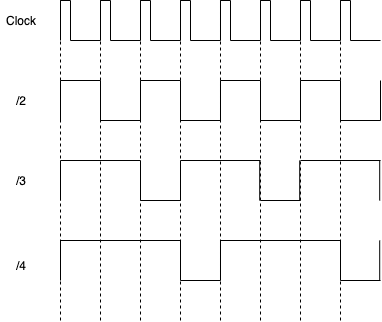

The diagram above was exported from draw.io. Its source (the exported page's mxGraphModel, read from the mxfile embedded in the PNG):
<mxGraphModel dx="1063" dy="448" grid="1" gridSize="10" guides="1" tooltips="1" connect="1" arrows="1" fold="1" page="1" pageScale="1" pageWidth="1169" pageHeight="827" math="0" shadow="0">
  <root>
    <mxCell id="0" />
    <mxCell id="1" parent="0" />
    <mxCell id="GRq5ARuYw2Rqon9FVV8y-1" value="" style="endArrow=none;dashed=1;html=1;" parent="1" edge="1">
      <mxGeometry width="50" height="50" relative="1" as="geometry">
        <mxPoint x="400" y="440" as="sourcePoint" />
        <mxPoint x="400" y="120" as="targetPoint" />
      </mxGeometry>
    </mxCell>
    <mxCell id="GRq5ARuYw2Rqon9FVV8y-16" value="" style="group" parent="1" vertex="1" connectable="0">
      <mxGeometry x="400" y="120" width="40" height="40" as="geometry" />
    </mxCell>
    <mxCell id="GRq5ARuYw2Rqon9FVV8y-2" value="" style="endArrow=none;html=1;rounded=0;" parent="GRq5ARuYw2Rqon9FVV8y-16" edge="1">
      <mxGeometry width="50" height="50" relative="1" as="geometry">
        <mxPoint x="10" y="40" as="sourcePoint" />
        <mxPoint x="40" y="40" as="targetPoint" />
      </mxGeometry>
    </mxCell>
    <mxCell id="GRq5ARuYw2Rqon9FVV8y-3" value="" style="endArrow=none;html=1;rounded=0;" parent="GRq5ARuYw2Rqon9FVV8y-16" edge="1">
      <mxGeometry width="50" height="50" relative="1" as="geometry">
        <mxPoint y="40" as="sourcePoint" />
        <mxPoint as="targetPoint" />
      </mxGeometry>
    </mxCell>
    <mxCell id="GRq5ARuYw2Rqon9FVV8y-4" value="" style="endArrow=none;html=1;rounded=0;" parent="GRq5ARuYw2Rqon9FVV8y-16" edge="1">
      <mxGeometry width="50" height="50" relative="1" as="geometry">
        <mxPoint x="10" y="40" as="sourcePoint" />
        <mxPoint x="10" as="targetPoint" />
      </mxGeometry>
    </mxCell>
    <mxCell id="GRq5ARuYw2Rqon9FVV8y-5" value="" style="endArrow=none;html=1;rounded=0;" parent="GRq5ARuYw2Rqon9FVV8y-16" edge="1">
      <mxGeometry width="50" height="50" relative="1" as="geometry">
        <mxPoint as="sourcePoint" />
        <mxPoint x="10" as="targetPoint" />
      </mxGeometry>
    </mxCell>
    <mxCell id="GRq5ARuYw2Rqon9FVV8y-17" value="" style="group" parent="1" vertex="1" connectable="0">
      <mxGeometry x="440" y="120" width="40" height="40" as="geometry" />
    </mxCell>
    <mxCell id="GRq5ARuYw2Rqon9FVV8y-18" value="" style="endArrow=none;html=1;rounded=0;" parent="GRq5ARuYw2Rqon9FVV8y-17" edge="1">
      <mxGeometry width="50" height="50" relative="1" as="geometry">
        <mxPoint x="10" y="40" as="sourcePoint" />
        <mxPoint x="40" y="40" as="targetPoint" />
      </mxGeometry>
    </mxCell>
    <mxCell id="GRq5ARuYw2Rqon9FVV8y-19" value="" style="endArrow=none;html=1;rounded=0;" parent="GRq5ARuYw2Rqon9FVV8y-17" edge="1">
      <mxGeometry width="50" height="50" relative="1" as="geometry">
        <mxPoint y="40" as="sourcePoint" />
        <mxPoint as="targetPoint" />
      </mxGeometry>
    </mxCell>
    <mxCell id="GRq5ARuYw2Rqon9FVV8y-20" value="" style="endArrow=none;html=1;rounded=0;" parent="GRq5ARuYw2Rqon9FVV8y-17" edge="1">
      <mxGeometry width="50" height="50" relative="1" as="geometry">
        <mxPoint x="10" y="40" as="sourcePoint" />
        <mxPoint x="10" as="targetPoint" />
      </mxGeometry>
    </mxCell>
    <mxCell id="GRq5ARuYw2Rqon9FVV8y-21" value="" style="endArrow=none;html=1;rounded=0;" parent="GRq5ARuYw2Rqon9FVV8y-17" edge="1">
      <mxGeometry width="50" height="50" relative="1" as="geometry">
        <mxPoint as="sourcePoint" />
        <mxPoint x="10" as="targetPoint" />
      </mxGeometry>
    </mxCell>
    <mxCell id="GRq5ARuYw2Rqon9FVV8y-22" value="" style="group" parent="1" vertex="1" connectable="0">
      <mxGeometry x="480" y="120" width="40" height="40" as="geometry" />
    </mxCell>
    <mxCell id="GRq5ARuYw2Rqon9FVV8y-23" value="" style="endArrow=none;html=1;rounded=0;" parent="GRq5ARuYw2Rqon9FVV8y-22" edge="1">
      <mxGeometry width="50" height="50" relative="1" as="geometry">
        <mxPoint x="10" y="40" as="sourcePoint" />
        <mxPoint x="40" y="40" as="targetPoint" />
      </mxGeometry>
    </mxCell>
    <mxCell id="GRq5ARuYw2Rqon9FVV8y-24" value="" style="endArrow=none;html=1;rounded=0;" parent="GRq5ARuYw2Rqon9FVV8y-22" edge="1">
      <mxGeometry width="50" height="50" relative="1" as="geometry">
        <mxPoint y="40" as="sourcePoint" />
        <mxPoint as="targetPoint" />
      </mxGeometry>
    </mxCell>
    <mxCell id="GRq5ARuYw2Rqon9FVV8y-25" value="" style="endArrow=none;html=1;rounded=0;" parent="GRq5ARuYw2Rqon9FVV8y-22" edge="1">
      <mxGeometry width="50" height="50" relative="1" as="geometry">
        <mxPoint x="10" y="40" as="sourcePoint" />
        <mxPoint x="10" as="targetPoint" />
      </mxGeometry>
    </mxCell>
    <mxCell id="GRq5ARuYw2Rqon9FVV8y-26" value="" style="endArrow=none;html=1;rounded=0;" parent="GRq5ARuYw2Rqon9FVV8y-22" edge="1">
      <mxGeometry width="50" height="50" relative="1" as="geometry">
        <mxPoint as="sourcePoint" />
        <mxPoint x="10" as="targetPoint" />
      </mxGeometry>
    </mxCell>
    <mxCell id="GRq5ARuYw2Rqon9FVV8y-27" value="" style="group" parent="1" vertex="1" connectable="0">
      <mxGeometry x="520" y="120" width="40" height="40" as="geometry" />
    </mxCell>
    <mxCell id="GRq5ARuYw2Rqon9FVV8y-28" value="" style="endArrow=none;html=1;rounded=0;" parent="GRq5ARuYw2Rqon9FVV8y-27" edge="1">
      <mxGeometry width="50" height="50" relative="1" as="geometry">
        <mxPoint x="10" y="40" as="sourcePoint" />
        <mxPoint x="40" y="40" as="targetPoint" />
      </mxGeometry>
    </mxCell>
    <mxCell id="GRq5ARuYw2Rqon9FVV8y-29" value="" style="endArrow=none;html=1;rounded=0;" parent="GRq5ARuYw2Rqon9FVV8y-27" edge="1">
      <mxGeometry width="50" height="50" relative="1" as="geometry">
        <mxPoint y="40" as="sourcePoint" />
        <mxPoint as="targetPoint" />
      </mxGeometry>
    </mxCell>
    <mxCell id="GRq5ARuYw2Rqon9FVV8y-30" value="" style="endArrow=none;html=1;rounded=0;" parent="GRq5ARuYw2Rqon9FVV8y-27" edge="1">
      <mxGeometry width="50" height="50" relative="1" as="geometry">
        <mxPoint x="10" y="40" as="sourcePoint" />
        <mxPoint x="10" as="targetPoint" />
      </mxGeometry>
    </mxCell>
    <mxCell id="GRq5ARuYw2Rqon9FVV8y-31" value="" style="endArrow=none;html=1;rounded=0;" parent="GRq5ARuYw2Rqon9FVV8y-27" edge="1">
      <mxGeometry width="50" height="50" relative="1" as="geometry">
        <mxPoint as="sourcePoint" />
        <mxPoint x="10" as="targetPoint" />
      </mxGeometry>
    </mxCell>
    <mxCell id="GRq5ARuYw2Rqon9FVV8y-32" value="" style="group" parent="1" vertex="1" connectable="0">
      <mxGeometry x="560" y="120" width="40" height="40" as="geometry" />
    </mxCell>
    <mxCell id="GRq5ARuYw2Rqon9FVV8y-33" value="" style="endArrow=none;html=1;rounded=0;" parent="GRq5ARuYw2Rqon9FVV8y-32" edge="1">
      <mxGeometry width="50" height="50" relative="1" as="geometry">
        <mxPoint x="10" y="40" as="sourcePoint" />
        <mxPoint x="40" y="40" as="targetPoint" />
      </mxGeometry>
    </mxCell>
    <mxCell id="GRq5ARuYw2Rqon9FVV8y-34" value="" style="endArrow=none;html=1;rounded=0;" parent="GRq5ARuYw2Rqon9FVV8y-32" edge="1">
      <mxGeometry width="50" height="50" relative="1" as="geometry">
        <mxPoint y="40" as="sourcePoint" />
        <mxPoint as="targetPoint" />
      </mxGeometry>
    </mxCell>
    <mxCell id="GRq5ARuYw2Rqon9FVV8y-35" value="" style="endArrow=none;html=1;rounded=0;" parent="GRq5ARuYw2Rqon9FVV8y-32" edge="1">
      <mxGeometry width="50" height="50" relative="1" as="geometry">
        <mxPoint x="10" y="40" as="sourcePoint" />
        <mxPoint x="10" as="targetPoint" />
      </mxGeometry>
    </mxCell>
    <mxCell id="GRq5ARuYw2Rqon9FVV8y-36" value="" style="endArrow=none;html=1;rounded=0;" parent="GRq5ARuYw2Rqon9FVV8y-32" edge="1">
      <mxGeometry width="50" height="50" relative="1" as="geometry">
        <mxPoint as="sourcePoint" />
        <mxPoint x="10" as="targetPoint" />
      </mxGeometry>
    </mxCell>
    <mxCell id="GRq5ARuYw2Rqon9FVV8y-37" value="" style="group" parent="1" vertex="1" connectable="0">
      <mxGeometry x="600" y="120" width="40" height="40" as="geometry" />
    </mxCell>
    <mxCell id="GRq5ARuYw2Rqon9FVV8y-38" value="" style="endArrow=none;html=1;rounded=0;" parent="GRq5ARuYw2Rqon9FVV8y-37" edge="1">
      <mxGeometry width="50" height="50" relative="1" as="geometry">
        <mxPoint x="10" y="40" as="sourcePoint" />
        <mxPoint x="40" y="40" as="targetPoint" />
      </mxGeometry>
    </mxCell>
    <mxCell id="GRq5ARuYw2Rqon9FVV8y-39" value="" style="endArrow=none;html=1;rounded=0;" parent="GRq5ARuYw2Rqon9FVV8y-37" edge="1">
      <mxGeometry width="50" height="50" relative="1" as="geometry">
        <mxPoint y="40" as="sourcePoint" />
        <mxPoint as="targetPoint" />
      </mxGeometry>
    </mxCell>
    <mxCell id="GRq5ARuYw2Rqon9FVV8y-40" value="" style="endArrow=none;html=1;rounded=0;" parent="GRq5ARuYw2Rqon9FVV8y-37" edge="1">
      <mxGeometry width="50" height="50" relative="1" as="geometry">
        <mxPoint x="10" y="40" as="sourcePoint" />
        <mxPoint x="10" as="targetPoint" />
      </mxGeometry>
    </mxCell>
    <mxCell id="GRq5ARuYw2Rqon9FVV8y-41" value="" style="endArrow=none;html=1;rounded=0;" parent="GRq5ARuYw2Rqon9FVV8y-37" edge="1">
      <mxGeometry width="50" height="50" relative="1" as="geometry">
        <mxPoint as="sourcePoint" />
        <mxPoint x="10" as="targetPoint" />
      </mxGeometry>
    </mxCell>
    <mxCell id="GRq5ARuYw2Rqon9FVV8y-42" value="" style="group" parent="1" vertex="1" connectable="0">
      <mxGeometry x="640" y="120" width="40" height="40" as="geometry" />
    </mxCell>
    <mxCell id="GRq5ARuYw2Rqon9FVV8y-43" value="" style="endArrow=none;html=1;rounded=0;" parent="GRq5ARuYw2Rqon9FVV8y-42" edge="1">
      <mxGeometry width="50" height="50" relative="1" as="geometry">
        <mxPoint x="10" y="40" as="sourcePoint" />
        <mxPoint x="40" y="40" as="targetPoint" />
      </mxGeometry>
    </mxCell>
    <mxCell id="GRq5ARuYw2Rqon9FVV8y-44" value="" style="endArrow=none;html=1;rounded=0;" parent="GRq5ARuYw2Rqon9FVV8y-42" edge="1">
      <mxGeometry width="50" height="50" relative="1" as="geometry">
        <mxPoint y="40" as="sourcePoint" />
        <mxPoint as="targetPoint" />
      </mxGeometry>
    </mxCell>
    <mxCell id="GRq5ARuYw2Rqon9FVV8y-45" value="" style="endArrow=none;html=1;rounded=0;" parent="GRq5ARuYw2Rqon9FVV8y-42" edge="1">
      <mxGeometry width="50" height="50" relative="1" as="geometry">
        <mxPoint x="10" y="40" as="sourcePoint" />
        <mxPoint x="10" as="targetPoint" />
      </mxGeometry>
    </mxCell>
    <mxCell id="GRq5ARuYw2Rqon9FVV8y-46" value="" style="endArrow=none;html=1;rounded=0;" parent="GRq5ARuYw2Rqon9FVV8y-42" edge="1">
      <mxGeometry width="50" height="50" relative="1" as="geometry">
        <mxPoint as="sourcePoint" />
        <mxPoint x="10" as="targetPoint" />
      </mxGeometry>
    </mxCell>
    <mxCell id="GRq5ARuYw2Rqon9FVV8y-47" value="" style="group" parent="1" vertex="1" connectable="0">
      <mxGeometry x="680" y="120" width="40" height="40" as="geometry" />
    </mxCell>
    <mxCell id="GRq5ARuYw2Rqon9FVV8y-48" value="" style="endArrow=none;html=1;rounded=0;" parent="GRq5ARuYw2Rqon9FVV8y-47" edge="1">
      <mxGeometry width="50" height="50" relative="1" as="geometry">
        <mxPoint x="10" y="40" as="sourcePoint" />
        <mxPoint x="40" y="40" as="targetPoint" />
      </mxGeometry>
    </mxCell>
    <mxCell id="GRq5ARuYw2Rqon9FVV8y-49" value="" style="endArrow=none;html=1;rounded=0;" parent="GRq5ARuYw2Rqon9FVV8y-47" edge="1">
      <mxGeometry width="50" height="50" relative="1" as="geometry">
        <mxPoint y="40" as="sourcePoint" />
        <mxPoint as="targetPoint" />
      </mxGeometry>
    </mxCell>
    <mxCell id="GRq5ARuYw2Rqon9FVV8y-50" value="" style="endArrow=none;html=1;rounded=0;" parent="GRq5ARuYw2Rqon9FVV8y-47" edge="1">
      <mxGeometry width="50" height="50" relative="1" as="geometry">
        <mxPoint x="10" y="40" as="sourcePoint" />
        <mxPoint x="10" as="targetPoint" />
      </mxGeometry>
    </mxCell>
    <mxCell id="GRq5ARuYw2Rqon9FVV8y-51" value="" style="endArrow=none;html=1;rounded=0;" parent="GRq5ARuYw2Rqon9FVV8y-47" edge="1">
      <mxGeometry width="50" height="50" relative="1" as="geometry">
        <mxPoint as="sourcePoint" />
        <mxPoint x="10" as="targetPoint" />
      </mxGeometry>
    </mxCell>
    <mxCell id="GRq5ARuYw2Rqon9FVV8y-56" value="" style="group" parent="1" vertex="1" connectable="0">
      <mxGeometry x="400" y="200" width="80" height="40" as="geometry" />
    </mxCell>
    <mxCell id="GRq5ARuYw2Rqon9FVV8y-52" value="" style="endArrow=none;html=1;rounded=0;" parent="GRq5ARuYw2Rqon9FVV8y-56" edge="1">
      <mxGeometry width="50" height="50" relative="1" as="geometry">
        <mxPoint as="sourcePoint" />
        <mxPoint y="40" as="targetPoint" />
      </mxGeometry>
    </mxCell>
    <mxCell id="GRq5ARuYw2Rqon9FVV8y-53" value="" style="endArrow=none;html=1;rounded=0;" parent="GRq5ARuYw2Rqon9FVV8y-56" edge="1">
      <mxGeometry width="50" height="50" relative="1" as="geometry">
        <mxPoint as="sourcePoint" />
        <mxPoint x="40" as="targetPoint" />
      </mxGeometry>
    </mxCell>
    <mxCell id="GRq5ARuYw2Rqon9FVV8y-54" value="" style="endArrow=none;html=1;rounded=0;" parent="GRq5ARuYw2Rqon9FVV8y-56" edge="1">
      <mxGeometry width="50" height="50" relative="1" as="geometry">
        <mxPoint x="40" y="40" as="sourcePoint" />
        <mxPoint x="40" as="targetPoint" />
      </mxGeometry>
    </mxCell>
    <mxCell id="GRq5ARuYw2Rqon9FVV8y-55" value="" style="endArrow=none;html=1;rounded=0;" parent="GRq5ARuYw2Rqon9FVV8y-56" edge="1">
      <mxGeometry width="50" height="50" relative="1" as="geometry">
        <mxPoint x="40" y="40" as="sourcePoint" />
        <mxPoint x="80" y="40" as="targetPoint" />
      </mxGeometry>
    </mxCell>
    <mxCell id="GRq5ARuYw2Rqon9FVV8y-57" value="" style="group" parent="1" vertex="1" connectable="0">
      <mxGeometry x="480" y="200" width="80" height="40" as="geometry" />
    </mxCell>
    <mxCell id="GRq5ARuYw2Rqon9FVV8y-58" value="" style="endArrow=none;html=1;rounded=0;" parent="GRq5ARuYw2Rqon9FVV8y-57" edge="1">
      <mxGeometry width="50" height="50" relative="1" as="geometry">
        <mxPoint as="sourcePoint" />
        <mxPoint y="40" as="targetPoint" />
      </mxGeometry>
    </mxCell>
    <mxCell id="GRq5ARuYw2Rqon9FVV8y-59" value="" style="endArrow=none;html=1;rounded=0;" parent="GRq5ARuYw2Rqon9FVV8y-57" edge="1">
      <mxGeometry width="50" height="50" relative="1" as="geometry">
        <mxPoint as="sourcePoint" />
        <mxPoint x="40" as="targetPoint" />
      </mxGeometry>
    </mxCell>
    <mxCell id="GRq5ARuYw2Rqon9FVV8y-60" value="" style="endArrow=none;html=1;rounded=0;" parent="GRq5ARuYw2Rqon9FVV8y-57" edge="1">
      <mxGeometry width="50" height="50" relative="1" as="geometry">
        <mxPoint x="40" y="40" as="sourcePoint" />
        <mxPoint x="40" as="targetPoint" />
      </mxGeometry>
    </mxCell>
    <mxCell id="GRq5ARuYw2Rqon9FVV8y-61" value="" style="endArrow=none;html=1;rounded=0;" parent="GRq5ARuYw2Rqon9FVV8y-57" edge="1">
      <mxGeometry width="50" height="50" relative="1" as="geometry">
        <mxPoint x="40" y="40" as="sourcePoint" />
        <mxPoint x="80" y="40" as="targetPoint" />
      </mxGeometry>
    </mxCell>
    <mxCell id="GRq5ARuYw2Rqon9FVV8y-62" value="" style="group" parent="1" vertex="1" connectable="0">
      <mxGeometry x="560" y="200" width="80" height="40" as="geometry" />
    </mxCell>
    <mxCell id="GRq5ARuYw2Rqon9FVV8y-63" value="" style="endArrow=none;html=1;rounded=0;" parent="GRq5ARuYw2Rqon9FVV8y-62" edge="1">
      <mxGeometry width="50" height="50" relative="1" as="geometry">
        <mxPoint as="sourcePoint" />
        <mxPoint y="40" as="targetPoint" />
      </mxGeometry>
    </mxCell>
    <mxCell id="GRq5ARuYw2Rqon9FVV8y-64" value="" style="endArrow=none;html=1;rounded=0;" parent="GRq5ARuYw2Rqon9FVV8y-62" edge="1">
      <mxGeometry width="50" height="50" relative="1" as="geometry">
        <mxPoint as="sourcePoint" />
        <mxPoint x="40" as="targetPoint" />
      </mxGeometry>
    </mxCell>
    <mxCell id="GRq5ARuYw2Rqon9FVV8y-65" value="" style="endArrow=none;html=1;rounded=0;" parent="GRq5ARuYw2Rqon9FVV8y-62" edge="1">
      <mxGeometry width="50" height="50" relative="1" as="geometry">
        <mxPoint x="40" y="40" as="sourcePoint" />
        <mxPoint x="40" as="targetPoint" />
      </mxGeometry>
    </mxCell>
    <mxCell id="GRq5ARuYw2Rqon9FVV8y-66" value="" style="endArrow=none;html=1;rounded=0;" parent="GRq5ARuYw2Rqon9FVV8y-62" edge="1">
      <mxGeometry width="50" height="50" relative="1" as="geometry">
        <mxPoint x="40" y="40" as="sourcePoint" />
        <mxPoint x="80" y="40" as="targetPoint" />
      </mxGeometry>
    </mxCell>
    <mxCell id="GRq5ARuYw2Rqon9FVV8y-67" value="" style="group" parent="1" vertex="1" connectable="0">
      <mxGeometry x="640" y="200" width="80" height="40" as="geometry" />
    </mxCell>
    <mxCell id="GRq5ARuYw2Rqon9FVV8y-68" value="" style="endArrow=none;html=1;rounded=0;" parent="GRq5ARuYw2Rqon9FVV8y-67" edge="1">
      <mxGeometry width="50" height="50" relative="1" as="geometry">
        <mxPoint as="sourcePoint" />
        <mxPoint y="40" as="targetPoint" />
      </mxGeometry>
    </mxCell>
    <mxCell id="GRq5ARuYw2Rqon9FVV8y-69" value="" style="endArrow=none;html=1;rounded=0;" parent="GRq5ARuYw2Rqon9FVV8y-67" edge="1">
      <mxGeometry width="50" height="50" relative="1" as="geometry">
        <mxPoint as="sourcePoint" />
        <mxPoint x="40" as="targetPoint" />
      </mxGeometry>
    </mxCell>
    <mxCell id="GRq5ARuYw2Rqon9FVV8y-70" value="" style="endArrow=none;html=1;rounded=0;" parent="GRq5ARuYw2Rqon9FVV8y-67" edge="1">
      <mxGeometry width="50" height="50" relative="1" as="geometry">
        <mxPoint x="40" y="40" as="sourcePoint" />
        <mxPoint x="40" as="targetPoint" />
      </mxGeometry>
    </mxCell>
    <mxCell id="GRq5ARuYw2Rqon9FVV8y-71" value="" style="endArrow=none;html=1;rounded=0;" parent="GRq5ARuYw2Rqon9FVV8y-67" edge="1">
      <mxGeometry width="50" height="50" relative="1" as="geometry">
        <mxPoint x="40" y="40" as="sourcePoint" />
        <mxPoint x="80" y="40" as="targetPoint" />
      </mxGeometry>
    </mxCell>
    <mxCell id="10" value="" style="endArrow=none;html=1;rounded=0;" edge="1" parent="GRq5ARuYw2Rqon9FVV8y-67">
      <mxGeometry width="50" height="50" relative="1" as="geometry">
        <mxPoint x="80" y="40" as="sourcePoint" />
        <mxPoint x="80" as="targetPoint" />
      </mxGeometry>
    </mxCell>
    <mxCell id="GRq5ARuYw2Rqon9FVV8y-92" value="" style="endArrow=none;html=1;rounded=0;" parent="1" edge="1">
      <mxGeometry width="50" height="50" relative="1" as="geometry">
        <mxPoint x="400" y="400" as="sourcePoint" />
        <mxPoint x="400" y="360" as="targetPoint" />
      </mxGeometry>
    </mxCell>
    <mxCell id="GRq5ARuYw2Rqon9FVV8y-93" value="" style="endArrow=none;html=1;rounded=0;" parent="1" edge="1">
      <mxGeometry width="50" height="50" relative="1" as="geometry">
        <mxPoint x="520" y="360" as="sourcePoint" />
        <mxPoint x="400" y="360" as="targetPoint" />
      </mxGeometry>
    </mxCell>
    <mxCell id="GRq5ARuYw2Rqon9FVV8y-94" value="" style="endArrow=none;html=1;rounded=0;" parent="1" edge="1">
      <mxGeometry width="50" height="50" relative="1" as="geometry">
        <mxPoint x="520" y="400" as="sourcePoint" />
        <mxPoint x="520" y="360" as="targetPoint" />
      </mxGeometry>
    </mxCell>
    <mxCell id="GRq5ARuYw2Rqon9FVV8y-95" value="" style="endArrow=none;html=1;rounded=0;" parent="1" edge="1">
      <mxGeometry width="50" height="50" relative="1" as="geometry">
        <mxPoint x="560" y="400" as="sourcePoint" />
        <mxPoint x="520" y="400" as="targetPoint" />
      </mxGeometry>
    </mxCell>
    <mxCell id="GRq5ARuYw2Rqon9FVV8y-96" value="Clock" style="text;strokeColor=none;fillColor=none;align=left;verticalAlign=middle;spacingLeft=4;spacingRight=4;overflow=hidden;points=[[0,0.5],[1,0.5]];portConstraint=eastwest;rotatable=0;" parent="1" vertex="1">
      <mxGeometry x="340" y="125" width="50" height="30" as="geometry" />
    </mxCell>
    <mxCell id="GRq5ARuYw2Rqon9FVV8y-97" value="/2" style="text;strokeColor=none;fillColor=none;align=left;verticalAlign=middle;spacingLeft=4;spacingRight=4;overflow=hidden;points=[[0,0.5],[1,0.5]];portConstraint=eastwest;rotatable=0;" parent="1" vertex="1">
      <mxGeometry x="350" y="205" width="40" height="30" as="geometry" />
    </mxCell>
    <mxCell id="GRq5ARuYw2Rqon9FVV8y-98" value="/3" style="text;strokeColor=none;fillColor=none;align=left;verticalAlign=middle;spacingLeft=4;spacingRight=4;overflow=hidden;points=[[0,0.5],[1,0.5]];portConstraint=eastwest;rotatable=0;" parent="1" vertex="1">
      <mxGeometry x="350" y="285" width="40" height="30" as="geometry" />
    </mxCell>
    <mxCell id="GRq5ARuYw2Rqon9FVV8y-99" value="/4" style="text;strokeColor=none;fillColor=none;align=left;verticalAlign=middle;spacingLeft=4;spacingRight=4;overflow=hidden;points=[[0,0.5],[1,0.5]];portConstraint=eastwest;rotatable=0;" parent="1" vertex="1">
      <mxGeometry x="350" y="370" width="40" height="30" as="geometry" />
    </mxCell>
    <mxCell id="GRq5ARuYw2Rqon9FVV8y-100" value="" style="endArrow=none;dashed=1;html=1;" parent="1" edge="1">
      <mxGeometry width="50" height="50" relative="1" as="geometry">
        <mxPoint x="440" y="440" as="sourcePoint" />
        <mxPoint x="440" y="120" as="targetPoint" />
      </mxGeometry>
    </mxCell>
    <mxCell id="GRq5ARuYw2Rqon9FVV8y-101" value="" style="endArrow=none;dashed=1;html=1;" parent="1" edge="1">
      <mxGeometry width="50" height="50" relative="1" as="geometry">
        <mxPoint x="480" y="440" as="sourcePoint" />
        <mxPoint x="480" y="120" as="targetPoint" />
      </mxGeometry>
    </mxCell>
    <mxCell id="GRq5ARuYw2Rqon9FVV8y-102" value="" style="endArrow=none;dashed=1;html=1;" parent="1" edge="1">
      <mxGeometry width="50" height="50" relative="1" as="geometry">
        <mxPoint x="520" y="440" as="sourcePoint" />
        <mxPoint x="520" y="120" as="targetPoint" />
      </mxGeometry>
    </mxCell>
    <mxCell id="GRq5ARuYw2Rqon9FVV8y-103" value="" style="endArrow=none;dashed=1;html=1;" parent="1" edge="1">
      <mxGeometry width="50" height="50" relative="1" as="geometry">
        <mxPoint x="560" y="440" as="sourcePoint" />
        <mxPoint x="560" y="120" as="targetPoint" />
      </mxGeometry>
    </mxCell>
    <mxCell id="GRq5ARuYw2Rqon9FVV8y-104" value="" style="endArrow=none;dashed=1;html=1;" parent="1" edge="1">
      <mxGeometry width="50" height="50" relative="1" as="geometry">
        <mxPoint x="600" y="440" as="sourcePoint" />
        <mxPoint x="600" y="120" as="targetPoint" />
      </mxGeometry>
    </mxCell>
    <mxCell id="GRq5ARuYw2Rqon9FVV8y-105" value="" style="endArrow=none;dashed=1;html=1;" parent="1" edge="1">
      <mxGeometry width="50" height="50" relative="1" as="geometry">
        <mxPoint x="640" y="440" as="sourcePoint" />
        <mxPoint x="640" y="120" as="targetPoint" />
      </mxGeometry>
    </mxCell>
    <mxCell id="GRq5ARuYw2Rqon9FVV8y-106" value="" style="endArrow=none;dashed=1;html=1;" parent="1" edge="1">
      <mxGeometry width="50" height="50" relative="1" as="geometry">
        <mxPoint x="680" y="440" as="sourcePoint" />
        <mxPoint x="680" y="120" as="targetPoint" />
      </mxGeometry>
    </mxCell>
    <mxCell id="GRq5ARuYw2Rqon9FVV8y-79" value="" style="endArrow=none;html=1;rounded=0;" parent="1" edge="1">
      <mxGeometry width="50" height="50" relative="1" as="geometry">
        <mxPoint x="600" y="280" as="sourcePoint" />
        <mxPoint x="520" y="280" as="targetPoint" />
      </mxGeometry>
    </mxCell>
    <mxCell id="GRq5ARuYw2Rqon9FVV8y-80" value="" style="endArrow=none;html=1;rounded=0;" parent="1" edge="1">
      <mxGeometry width="50" height="50" relative="1" as="geometry">
        <mxPoint x="599.2" y="320" as="sourcePoint" />
        <mxPoint x="599.2" y="280" as="targetPoint" />
      </mxGeometry>
    </mxCell>
    <mxCell id="GRq5ARuYw2Rqon9FVV8y-81" value="" style="endArrow=none;html=1;rounded=0;" parent="1" edge="1">
      <mxGeometry width="50" height="50" relative="1" as="geometry">
        <mxPoint x="640" y="320" as="sourcePoint" />
        <mxPoint x="600" y="320" as="targetPoint" />
      </mxGeometry>
    </mxCell>
    <mxCell id="GRq5ARuYw2Rqon9FVV8y-72" value="" style="endArrow=none;html=1;rounded=0;" parent="1" edge="1">
      <mxGeometry width="50" height="50" relative="1" as="geometry">
        <mxPoint x="400" y="320" as="sourcePoint" />
        <mxPoint x="400" y="280" as="targetPoint" />
      </mxGeometry>
    </mxCell>
    <mxCell id="GRq5ARuYw2Rqon9FVV8y-73" value="" style="endArrow=none;html=1;rounded=0;" parent="1" edge="1">
      <mxGeometry width="50" height="50" relative="1" as="geometry">
        <mxPoint x="480" y="280" as="sourcePoint" />
        <mxPoint x="400" y="280" as="targetPoint" />
      </mxGeometry>
    </mxCell>
    <mxCell id="GRq5ARuYw2Rqon9FVV8y-74" value="" style="endArrow=none;html=1;rounded=0;" parent="1" edge="1">
      <mxGeometry width="50" height="50" relative="1" as="geometry">
        <mxPoint x="480" y="320" as="sourcePoint" />
        <mxPoint x="480" y="280" as="targetPoint" />
      </mxGeometry>
    </mxCell>
    <mxCell id="GRq5ARuYw2Rqon9FVV8y-75" value="" style="endArrow=none;html=1;rounded=0;" parent="1" edge="1">
      <mxGeometry width="50" height="50" relative="1" as="geometry">
        <mxPoint x="520" y="320" as="sourcePoint" />
        <mxPoint x="480" y="320" as="targetPoint" />
      </mxGeometry>
    </mxCell>
    <mxCell id="GRq5ARuYw2Rqon9FVV8y-78" value="" style="endArrow=none;html=1;rounded=0;" parent="1" edge="1">
      <mxGeometry width="50" height="50" relative="1" as="geometry">
        <mxPoint x="520" y="320" as="sourcePoint" />
        <mxPoint x="520" y="280" as="targetPoint" />
      </mxGeometry>
    </mxCell>
    <mxCell id="2" value="" style="endArrow=none;html=1;rounded=0;" edge="1" parent="1">
      <mxGeometry width="50" height="50" relative="1" as="geometry">
        <mxPoint x="639.2" y="320" as="sourcePoint" />
        <mxPoint x="639.2" y="280" as="targetPoint" />
      </mxGeometry>
    </mxCell>
    <mxCell id="3" value="" style="endArrow=none;html=1;rounded=0;" edge="1" parent="1">
      <mxGeometry width="50" height="50" relative="1" as="geometry">
        <mxPoint x="720" y="280" as="sourcePoint" />
        <mxPoint x="640" y="280" as="targetPoint" />
      </mxGeometry>
    </mxCell>
    <mxCell id="4" value="" style="endArrow=none;html=1;rounded=0;" edge="1" parent="1">
      <mxGeometry width="50" height="50" relative="1" as="geometry">
        <mxPoint x="560" y="400" as="sourcePoint" />
        <mxPoint x="560" y="360" as="targetPoint" />
      </mxGeometry>
    </mxCell>
    <mxCell id="5" value="" style="endArrow=none;html=1;rounded=0;" edge="1" parent="1">
      <mxGeometry width="50" height="50" relative="1" as="geometry">
        <mxPoint x="680" y="360" as="sourcePoint" />
        <mxPoint x="560" y="360" as="targetPoint" />
      </mxGeometry>
    </mxCell>
    <mxCell id="6" value="" style="endArrow=none;html=1;rounded=0;" edge="1" parent="1">
      <mxGeometry width="50" height="50" relative="1" as="geometry">
        <mxPoint x="680" y="400" as="sourcePoint" />
        <mxPoint x="680" y="360" as="targetPoint" />
      </mxGeometry>
    </mxCell>
    <mxCell id="7" value="" style="endArrow=none;html=1;rounded=0;" edge="1" parent="1">
      <mxGeometry width="50" height="50" relative="1" as="geometry">
        <mxPoint x="720" y="400" as="sourcePoint" />
        <mxPoint x="680" y="400" as="targetPoint" />
      </mxGeometry>
    </mxCell>
    <mxCell id="8" value="" style="endArrow=none;html=1;rounded=0;" edge="1" parent="1">
      <mxGeometry width="50" height="50" relative="1" as="geometry">
        <mxPoint x="719.2" y="400" as="sourcePoint" />
        <mxPoint x="719.2" y="360" as="targetPoint" />
      </mxGeometry>
    </mxCell>
    <mxCell id="9" value="" style="endArrow=none;html=1;rounded=0;" edge="1" parent="1">
      <mxGeometry width="50" height="50" relative="1" as="geometry">
        <mxPoint x="719.2" y="320" as="sourcePoint" />
        <mxPoint x="719.2" y="280" as="targetPoint" />
      </mxGeometry>
    </mxCell>
  </root>
</mxGraphModel>